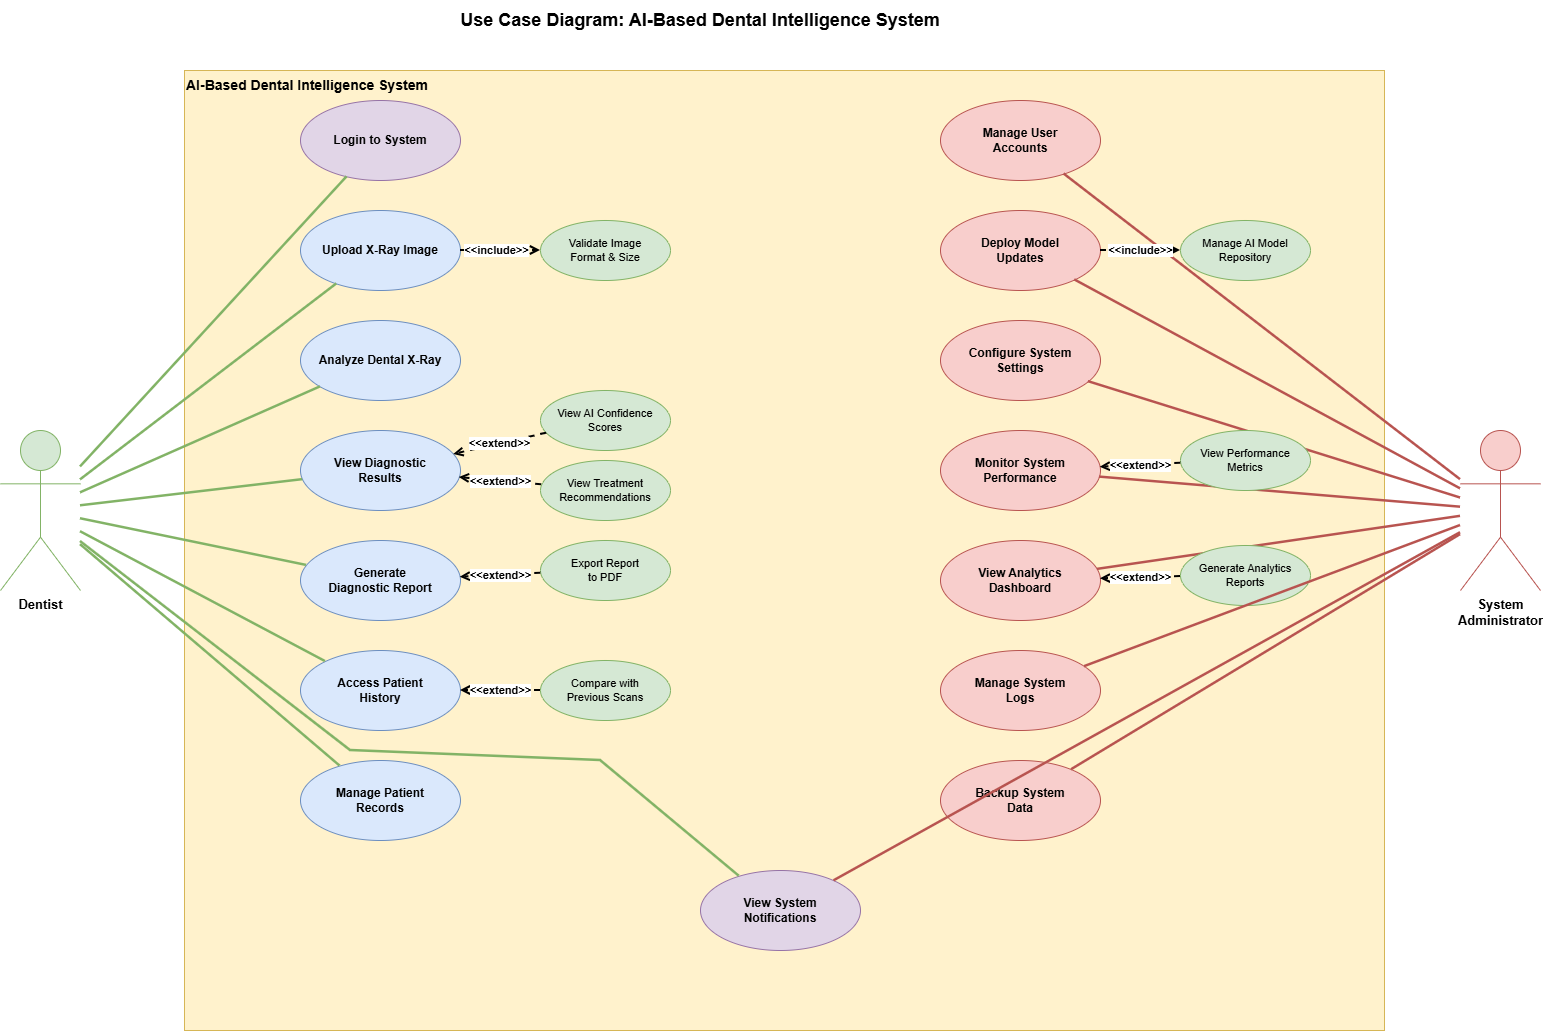

The diagram above was exported from draw.io. Its source (the exported page's mxGraphModel, read from the mxfile embedded in the PNG):
<mxGraphModel dx="1307" dy="556" grid="1" gridSize="10" guides="1" tooltips="1" connect="1" arrows="1" fold="1" page="1" pageScale="1" pageWidth="1600" pageHeight="1000" math="0" shadow="0">
  <root>
    <mxCell id="0" />
    <mxCell id="1" parent="0" />
    <mxCell id="Sb8EunZImQuwk9b8L5c7-1" parent="1" style="text;html=1;strokeColor=none;fillColor=none;align=center;verticalAlign=middle;whiteSpace=wrap;rounded=0;fontStyle=1;fontSize=18;" value="Use Case Diagram: AI-Based Dental Intelligence System" vertex="1">
      <mxGeometry height="40" width="700" x="450" y="20" as="geometry" />
    </mxCell>
    <mxCell id="Sb8EunZImQuwk9b8L5c7-2" parent="1" style="rounded=0;whiteSpace=wrap;html=1;fillColor=#fff2cc;strokeColor=#d6b656;fontStyle=1;fontSize=14;verticalAlign=top;align=left;" value="AI-Based Dental Intelligence System" vertex="1">
      <mxGeometry height="960" width="1200" x="284" y="90" as="geometry" />
    </mxCell>
    <mxCell id="Sb8EunZImQuwk9b8L5c7-3" parent="1" style="shape=umlActor;verticalLabelPosition=bottom;verticalAlign=top;html=1;fillColor=#d5e8d4;strokeColor=#82b366;fontSize=13;fontStyle=1" value="Dentist" vertex="1">
      <mxGeometry height="160" width="80" x="100" y="450" as="geometry" />
    </mxCell>
    <mxCell id="Sb8EunZImQuwk9b8L5c7-4" parent="1" style="shape=umlActor;verticalLabelPosition=bottom;verticalAlign=top;html=1;fillColor=#f8cecc;strokeColor=#b85450;fontSize=13;fontStyle=1" value="System&#10;Administrator" vertex="1">
      <mxGeometry height="160" width="80" x="1560" y="450" as="geometry" />
    </mxCell>
    <mxCell id="Sb8EunZImQuwk9b8L5c7-5" parent="1" style="ellipse;whiteSpace=wrap;html=1;fillColor=#e1d5e7;strokeColor=#9673a6;fontStyle=1;fontSize=12;" value="Login to System" vertex="1">
      <mxGeometry height="80" width="160" x="400" y="120" as="geometry" />
    </mxCell>
    <mxCell id="Sb8EunZImQuwk9b8L5c7-6" edge="1" parent="1" source="Sb8EunZImQuwk9b8L5c7-3" style="endArrow=none;html=1;rounded=0;strokeWidth=2.5;strokeColor=#82b366;" target="Sb8EunZImQuwk9b8L5c7-5" value="">
      <mxGeometry relative="1" as="geometry" />
    </mxCell>
    <mxCell id="Sb8EunZImQuwk9b8L5c7-7" parent="1" style="ellipse;whiteSpace=wrap;html=1;fillColor=#dae8fc;strokeColor=#6c8ebf;fontStyle=1;fontSize=12;" value="Upload X-Ray Image" vertex="1">
      <mxGeometry height="80" width="160" x="400" y="230" as="geometry" />
    </mxCell>
    <mxCell id="Sb8EunZImQuwk9b8L5c7-8" edge="1" parent="1" source="Sb8EunZImQuwk9b8L5c7-3" style="endArrow=none;html=1;rounded=0;strokeWidth=2.5;strokeColor=#82b366;" target="Sb8EunZImQuwk9b8L5c7-7" value="">
      <mxGeometry relative="1" as="geometry" />
    </mxCell>
    <mxCell id="Sb8EunZImQuwk9b8L5c7-9" parent="1" style="ellipse;whiteSpace=wrap;html=1;fillColor=#d5e8d4;strokeColor=#82b366;fontStyle=0;fontSize=11;" value="Validate Image&#10;Format &amp; Size" vertex="1">
      <mxGeometry height="60" width="130" x="640" y="240" as="geometry" />
    </mxCell>
    <mxCell id="Sb8EunZImQuwk9b8L5c7-10" edge="1" parent="1" source="Sb8EunZImQuwk9b8L5c7-7" style="endArrow=open;html=1;rounded=0;strokeWidth=2;dashed=1;endFill=0;strokeColor=#000000;labelBackgroundColor=#ffffff;fontStyle=1" target="Sb8EunZImQuwk9b8L5c7-9" value="&lt;font style=&quot;font-size: 11px;&quot;&gt;&amp;lt;&amp;lt;include&amp;gt;&amp;gt;&lt;/font&gt;">
      <mxGeometry relative="1" x="-0.1" as="geometry">
        <mxPoint as="offset" />
      </mxGeometry>
    </mxCell>
    <mxCell id="Sb8EunZImQuwk9b8L5c7-11" parent="1" style="ellipse;whiteSpace=wrap;html=1;fillColor=#dae8fc;strokeColor=#6c8ebf;fontStyle=1;fontSize=12;" value="Analyze Dental X-Ray" vertex="1">
      <mxGeometry height="80" width="160" x="400" y="340" as="geometry" />
    </mxCell>
    <mxCell id="Sb8EunZImQuwk9b8L5c7-12" edge="1" parent="1" source="Sb8EunZImQuwk9b8L5c7-3" style="endArrow=none;html=1;rounded=0;strokeWidth=2.5;strokeColor=#82b366;" target="Sb8EunZImQuwk9b8L5c7-11" value="">
      <mxGeometry relative="1" as="geometry" />
    </mxCell>
    <mxCell id="Sb8EunZImQuwk9b8L5c7-13" parent="1" style="ellipse;whiteSpace=wrap;html=1;fillColor=#dae8fc;strokeColor=#6c8ebf;fontStyle=1;fontSize=12;" value="View Diagnostic&#10;Results" vertex="1">
      <mxGeometry height="80" width="160" x="400" y="450" as="geometry" />
    </mxCell>
    <mxCell id="Sb8EunZImQuwk9b8L5c7-14" edge="1" parent="1" source="Sb8EunZImQuwk9b8L5c7-3" style="endArrow=none;html=1;rounded=0;strokeWidth=2.5;strokeColor=#82b366;" target="Sb8EunZImQuwk9b8L5c7-13" value="">
      <mxGeometry relative="1" as="geometry" />
    </mxCell>
    <mxCell id="Sb8EunZImQuwk9b8L5c7-15" parent="1" style="ellipse;whiteSpace=wrap;html=1;fillColor=#d5e8d4;strokeColor=#82b366;fontStyle=0;fontSize=11;" value="View AI Confidence&#10;Scores" vertex="1">
      <mxGeometry height="60" width="130" x="640" y="410" as="geometry" />
    </mxCell>
    <mxCell id="Sb8EunZImQuwk9b8L5c7-16" edge="1" parent="1" source="Sb8EunZImQuwk9b8L5c7-15" style="endArrow=open;html=1;rounded=0;strokeWidth=2;dashed=1;endFill=0;strokeColor=#000000;labelBackgroundColor=#ffffff;fontStyle=1" target="Sb8EunZImQuwk9b8L5c7-13" value="&lt;font style=&quot;font-size: 11px;&quot;&gt;&amp;lt;&amp;lt;extend&amp;gt;&amp;gt;&lt;/font&gt;">
      <mxGeometry relative="1" as="geometry" />
    </mxCell>
    <mxCell id="Sb8EunZImQuwk9b8L5c7-17" parent="1" style="ellipse;whiteSpace=wrap;html=1;fillColor=#d5e8d4;strokeColor=#82b366;fontStyle=0;fontSize=11;" value="View Treatment&#10;Recommendations" vertex="1">
      <mxGeometry height="60" width="130" x="640" y="480" as="geometry" />
    </mxCell>
    <mxCell id="Sb8EunZImQuwk9b8L5c7-18" edge="1" parent="1" source="Sb8EunZImQuwk9b8L5c7-17" style="endArrow=open;html=1;rounded=0;strokeWidth=2;dashed=1;endFill=0;strokeColor=#000000;labelBackgroundColor=#ffffff;fontStyle=1" target="Sb8EunZImQuwk9b8L5c7-13" value="&lt;font style=&quot;font-size: 11px;&quot;&gt;&amp;lt;&amp;lt;extend&amp;gt;&amp;gt;&lt;/font&gt;">
      <mxGeometry relative="1" as="geometry" />
    </mxCell>
    <mxCell id="Sb8EunZImQuwk9b8L5c7-19" parent="1" style="ellipse;whiteSpace=wrap;html=1;fillColor=#dae8fc;strokeColor=#6c8ebf;fontStyle=1;fontSize=12;" value="Generate&#10;Diagnostic Report" vertex="1">
      <mxGeometry height="80" width="160" x="400" y="560" as="geometry" />
    </mxCell>
    <mxCell id="Sb8EunZImQuwk9b8L5c7-20" edge="1" parent="1" source="Sb8EunZImQuwk9b8L5c7-3" style="endArrow=none;html=1;rounded=0;strokeWidth=2.5;strokeColor=#82b366;" target="Sb8EunZImQuwk9b8L5c7-19" value="">
      <mxGeometry relative="1" as="geometry" />
    </mxCell>
    <mxCell id="Sb8EunZImQuwk9b8L5c7-21" parent="1" style="ellipse;whiteSpace=wrap;html=1;fillColor=#d5e8d4;strokeColor=#82b366;fontStyle=0;fontSize=11;" value="Export Report&#10;to PDF" vertex="1">
      <mxGeometry height="60" width="130" x="640" y="560" as="geometry" />
    </mxCell>
    <mxCell id="Sb8EunZImQuwk9b8L5c7-22" edge="1" parent="1" source="Sb8EunZImQuwk9b8L5c7-21" style="endArrow=open;html=1;rounded=0;strokeWidth=2;dashed=1;endFill=0;strokeColor=#000000;labelBackgroundColor=#ffffff;fontStyle=1" target="Sb8EunZImQuwk9b8L5c7-19" value="&lt;font style=&quot;font-size: 11px;&quot;&gt;&amp;lt;&amp;lt;extend&amp;gt;&amp;gt;&lt;/font&gt;">
      <mxGeometry relative="1" as="geometry" />
    </mxCell>
    <mxCell id="Sb8EunZImQuwk9b8L5c7-23" parent="1" style="ellipse;whiteSpace=wrap;html=1;fillColor=#dae8fc;strokeColor=#6c8ebf;fontStyle=1;fontSize=12;" value="Access Patient&#10;History" vertex="1">
      <mxGeometry height="80" width="160" x="400" y="670" as="geometry" />
    </mxCell>
    <mxCell id="Sb8EunZImQuwk9b8L5c7-24" edge="1" parent="1" source="Sb8EunZImQuwk9b8L5c7-3" style="endArrow=none;html=1;rounded=0;strokeWidth=2.5;strokeColor=#82b366;" target="Sb8EunZImQuwk9b8L5c7-23" value="">
      <mxGeometry relative="1" as="geometry" />
    </mxCell>
    <mxCell id="Sb8EunZImQuwk9b8L5c7-25" parent="1" style="ellipse;whiteSpace=wrap;html=1;fillColor=#d5e8d4;strokeColor=#82b366;fontStyle=0;fontSize=11;" value="Compare with&#10;Previous Scans" vertex="1">
      <mxGeometry height="60" width="130" x="640" y="680" as="geometry" />
    </mxCell>
    <mxCell id="Sb8EunZImQuwk9b8L5c7-26" edge="1" parent="1" source="Sb8EunZImQuwk9b8L5c7-25" style="endArrow=open;html=1;rounded=0;strokeWidth=2;dashed=1;endFill=0;strokeColor=#000000;labelBackgroundColor=#ffffff;fontStyle=1" target="Sb8EunZImQuwk9b8L5c7-23" value="&lt;font style=&quot;font-size: 11px;&quot;&gt;&amp;lt;&amp;lt;extend&amp;gt;&amp;gt;&lt;/font&gt;">
      <mxGeometry relative="1" as="geometry" />
    </mxCell>
    <mxCell id="Sb8EunZImQuwk9b8L5c7-27" parent="1" style="ellipse;whiteSpace=wrap;html=1;fillColor=#dae8fc;strokeColor=#6c8ebf;fontStyle=1;fontSize=12;" value="Manage Patient&#10;Records" vertex="1">
      <mxGeometry height="80" width="160" x="400" y="780" as="geometry" />
    </mxCell>
    <mxCell id="Sb8EunZImQuwk9b8L5c7-28" edge="1" parent="1" source="Sb8EunZImQuwk9b8L5c7-3" style="endArrow=none;html=1;rounded=0;strokeWidth=2.5;strokeColor=#82b366;" target="Sb8EunZImQuwk9b8L5c7-27" value="">
      <mxGeometry relative="1" as="geometry" />
    </mxCell>
    <mxCell id="Sb8EunZImQuwk9b8L5c7-29" parent="1" style="ellipse;whiteSpace=wrap;html=1;fillColor=#e1d5e7;strokeColor=#9673a6;fontStyle=1;fontSize=12;" value="View System&#10;Notifications" vertex="1">
      <mxGeometry height="80" width="160" x="800" y="890" as="geometry" />
    </mxCell>
    <mxCell id="Sb8EunZImQuwk9b8L5c7-30" edge="1" parent="1" source="Sb8EunZImQuwk9b8L5c7-3" style="endArrow=none;html=1;rounded=0;strokeWidth=2.5;strokeColor=#82b366;" target="Sb8EunZImQuwk9b8L5c7-29" value="">
      <mxGeometry relative="1" as="geometry">
        <Array as="points">
          <mxPoint x="450" y="770" />
          <mxPoint x="700" y="780" />
        </Array>
      </mxGeometry>
    </mxCell>
    <mxCell id="Sb8EunZImQuwk9b8L5c7-31" parent="1" style="ellipse;whiteSpace=wrap;html=1;fillColor=#f8cecc;strokeColor=#b85450;fontStyle=1;fontSize=12;" value="Manage User&#10;Accounts" vertex="1">
      <mxGeometry height="80" width="160" x="1040" y="120" as="geometry" />
    </mxCell>
    <mxCell id="Sb8EunZImQuwk9b8L5c7-32" edge="1" parent="1" source="Sb8EunZImQuwk9b8L5c7-4" style="endArrow=none;html=1;rounded=0;strokeWidth=2.5;strokeColor=#b85450;" target="Sb8EunZImQuwk9b8L5c7-31" value="">
      <mxGeometry relative="1" as="geometry" />
    </mxCell>
    <mxCell id="Sb8EunZImQuwk9b8L5c7-33" parent="1" style="ellipse;whiteSpace=wrap;html=1;fillColor=#f8cecc;strokeColor=#b85450;fontStyle=1;fontSize=12;" value="Deploy Model&#10;Updates" vertex="1">
      <mxGeometry height="80" width="160" x="1040" y="230" as="geometry" />
    </mxCell>
    <mxCell id="Sb8EunZImQuwk9b8L5c7-34" edge="1" parent="1" source="Sb8EunZImQuwk9b8L5c7-4" style="endArrow=none;html=1;rounded=0;strokeWidth=2.5;strokeColor=#b85450;" target="Sb8EunZImQuwk9b8L5c7-33" value="">
      <mxGeometry relative="1" as="geometry" />
    </mxCell>
    <mxCell id="Sb8EunZImQuwk9b8L5c7-35" parent="1" style="ellipse;whiteSpace=wrap;html=1;fillColor=#d5e8d4;strokeColor=#82b366;fontStyle=0;fontSize=11;" value="Manage AI Model&#10;Repository" vertex="1">
      <mxGeometry height="60" width="130" x="1280" y="240" as="geometry" />
    </mxCell>
    <mxCell id="Sb8EunZImQuwk9b8L5c7-36" edge="1" parent="1" source="Sb8EunZImQuwk9b8L5c7-33" style="endArrow=open;html=1;rounded=0;strokeWidth=2;dashed=1;endFill=0;strokeColor=#000000;labelBackgroundColor=#ffffff;fontStyle=1" target="Sb8EunZImQuwk9b8L5c7-35" value="&lt;font style=&quot;font-size: 11px;&quot;&gt;&amp;lt;&amp;lt;include&amp;gt;&amp;gt;&lt;/font&gt;">
      <mxGeometry relative="1" as="geometry" />
    </mxCell>
    <mxCell id="Sb8EunZImQuwk9b8L5c7-37" parent="1" style="ellipse;whiteSpace=wrap;html=1;fillColor=#f8cecc;strokeColor=#b85450;fontStyle=1;fontSize=12;" value="Configure System&#10;Settings" vertex="1">
      <mxGeometry height="80" width="160" x="1040" y="340" as="geometry" />
    </mxCell>
    <mxCell id="Sb8EunZImQuwk9b8L5c7-38" edge="1" parent="1" source="Sb8EunZImQuwk9b8L5c7-4" style="endArrow=none;html=1;rounded=0;strokeWidth=2.5;strokeColor=#b85450;" target="Sb8EunZImQuwk9b8L5c7-37" value="">
      <mxGeometry relative="1" as="geometry" />
    </mxCell>
    <mxCell id="Sb8EunZImQuwk9b8L5c7-39" parent="1" style="ellipse;whiteSpace=wrap;html=1;fillColor=#f8cecc;strokeColor=#b85450;fontStyle=1;fontSize=12;" value="Monitor System&#10;Performance" vertex="1">
      <mxGeometry height="80" width="160" x="1040" y="450" as="geometry" />
    </mxCell>
    <mxCell id="Sb8EunZImQuwk9b8L5c7-40" edge="1" parent="1" source="Sb8EunZImQuwk9b8L5c7-4" style="endArrow=none;html=1;rounded=0;strokeWidth=2.5;strokeColor=#b85450;" target="Sb8EunZImQuwk9b8L5c7-39" value="">
      <mxGeometry relative="1" as="geometry" />
    </mxCell>
    <mxCell id="Sb8EunZImQuwk9b8L5c7-41" parent="1" style="ellipse;whiteSpace=wrap;html=1;fillColor=#d5e8d4;strokeColor=#82b366;fontStyle=0;fontSize=11;" value="View Performance&#10;Metrics" vertex="1">
      <mxGeometry height="60" width="130" x="1280" y="450" as="geometry" />
    </mxCell>
    <mxCell id="Sb8EunZImQuwk9b8L5c7-42" edge="1" parent="1" source="Sb8EunZImQuwk9b8L5c7-41" style="endArrow=open;html=1;rounded=0;strokeWidth=2;dashed=1;endFill=0;strokeColor=#000000;labelBackgroundColor=#ffffff;fontStyle=1" target="Sb8EunZImQuwk9b8L5c7-39" value="&lt;font style=&quot;font-size: 11px;&quot;&gt;&amp;lt;&amp;lt;extend&amp;gt;&amp;gt;&lt;/font&gt;">
      <mxGeometry relative="1" as="geometry" />
    </mxCell>
    <mxCell id="Sb8EunZImQuwk9b8L5c7-43" parent="1" style="ellipse;whiteSpace=wrap;html=1;fillColor=#f8cecc;strokeColor=#b85450;fontStyle=1;fontSize=12;" value="View Analytics&#10;Dashboard" vertex="1">
      <mxGeometry height="80" width="160" x="1040" y="560" as="geometry" />
    </mxCell>
    <mxCell id="Sb8EunZImQuwk9b8L5c7-44" edge="1" parent="1" source="Sb8EunZImQuwk9b8L5c7-4" style="endArrow=none;html=1;rounded=0;strokeWidth=2.5;strokeColor=#b85450;" target="Sb8EunZImQuwk9b8L5c7-43" value="">
      <mxGeometry relative="1" as="geometry" />
    </mxCell>
    <mxCell id="Sb8EunZImQuwk9b8L5c7-45" parent="1" style="ellipse;whiteSpace=wrap;html=1;fillColor=#d5e8d4;strokeColor=#82b366;fontStyle=0;fontSize=11;" value="Generate Analytics&#10;Reports" vertex="1">
      <mxGeometry height="60" width="130" x="1280" y="565" as="geometry" />
    </mxCell>
    <mxCell id="Sb8EunZImQuwk9b8L5c7-46" edge="1" parent="1" source="Sb8EunZImQuwk9b8L5c7-45" style="endArrow=open;html=1;rounded=0;strokeWidth=2;dashed=1;endFill=0;strokeColor=#000000;labelBackgroundColor=#ffffff;fontStyle=1" target="Sb8EunZImQuwk9b8L5c7-43" value="&lt;font style=&quot;font-size: 11px;&quot;&gt;&amp;lt;&amp;lt;extend&amp;gt;&amp;gt;&lt;/font&gt;">
      <mxGeometry relative="1" as="geometry" />
    </mxCell>
    <mxCell id="Sb8EunZImQuwk9b8L5c7-47" parent="1" style="ellipse;whiteSpace=wrap;html=1;fillColor=#f8cecc;strokeColor=#b85450;fontStyle=1;fontSize=12;" value="Manage System&#10;Logs" vertex="1">
      <mxGeometry height="80" width="160" x="1040" y="670" as="geometry" />
    </mxCell>
    <mxCell id="Sb8EunZImQuwk9b8L5c7-48" edge="1" parent="1" source="Sb8EunZImQuwk9b8L5c7-4" style="endArrow=none;html=1;rounded=0;strokeWidth=2.5;strokeColor=#b85450;" target="Sb8EunZImQuwk9b8L5c7-47" value="">
      <mxGeometry relative="1" as="geometry" />
    </mxCell>
    <mxCell id="Sb8EunZImQuwk9b8L5c7-49" parent="1" style="ellipse;whiteSpace=wrap;html=1;fillColor=#f8cecc;strokeColor=#b85450;fontStyle=1;fontSize=12;" value="Backup System&#10;Data" vertex="1">
      <mxGeometry height="80" width="160" x="1040" y="780" as="geometry" />
    </mxCell>
    <mxCell id="Sb8EunZImQuwk9b8L5c7-50" edge="1" parent="1" source="Sb8EunZImQuwk9b8L5c7-4" style="endArrow=none;html=1;rounded=0;strokeWidth=2.5;strokeColor=#b85450;" target="Sb8EunZImQuwk9b8L5c7-49" value="">
      <mxGeometry relative="1" as="geometry" />
    </mxCell>
    <mxCell id="Sb8EunZImQuwk9b8L5c7-51" edge="1" parent="1" source="Sb8EunZImQuwk9b8L5c7-4" style="endArrow=none;html=1;rounded=0;strokeWidth=2.5;strokeColor=#b85450;" target="Sb8EunZImQuwk9b8L5c7-29" value="">
      <mxGeometry relative="1" as="geometry" />
    </mxCell>
  </root>
</mxGraphModel>